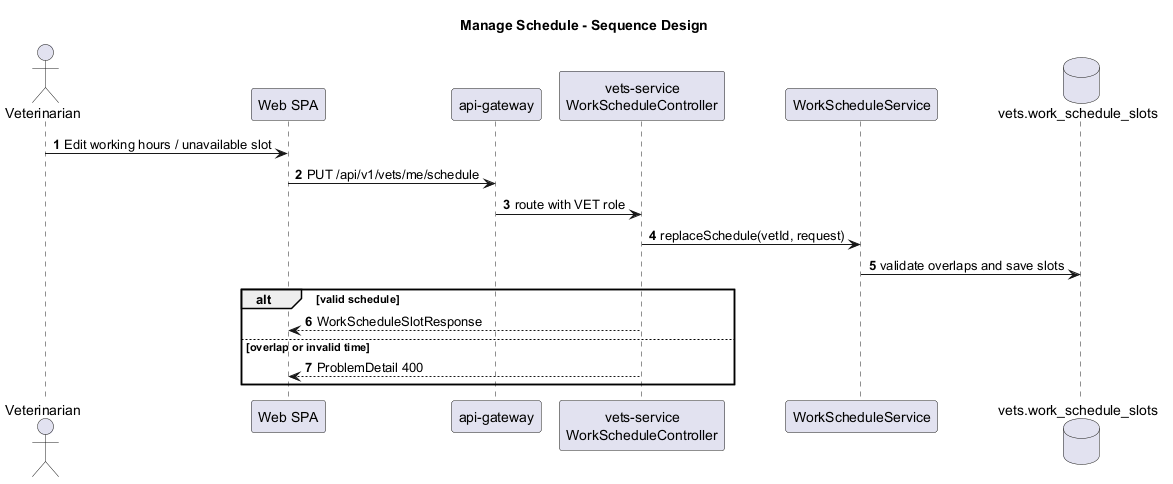

The diagram above was rendered by PlantUML. Its source (embedded in the PNG):
@startuml
title Manage Schedule - Sequence Design
autonumber
skinparam shadowing false

actor "Veterinarian" as Vet
participant "Web SPA" as Web
participant "api-gateway" as Gateway
participant "vets-service\nWorkScheduleController" as Controller
participant "WorkScheduleService" as Service
database "vets.work_schedule_slots" as DB

Vet -> Web: Edit working hours / unavailable slot
Web -> Gateway: PUT /api/v1/vets/me/schedule
Gateway -> Controller: route with VET role
Controller -> Service: replaceSchedule(vetId, request)
Service -> DB: validate overlaps and save slots
alt valid schedule
  Controller --> Web: WorkScheduleSlotResponse
else overlap or invalid time
  Controller --> Web: ProblemDetail 400
end
@enduml